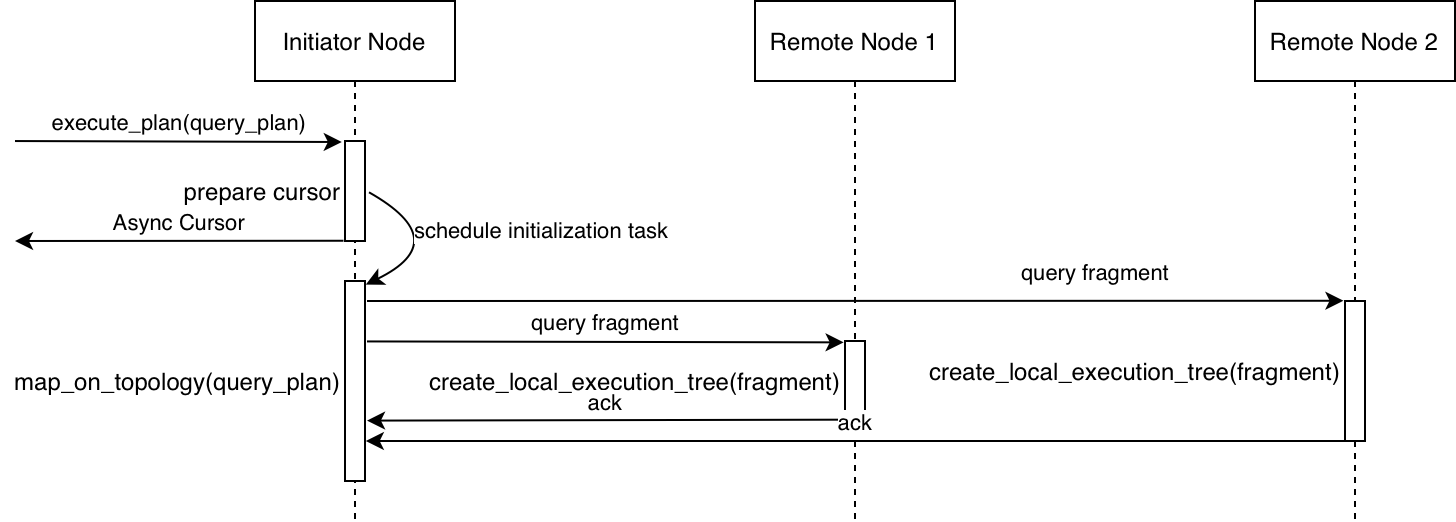

The diagram above was exported from draw.io. Its source (the exported page's mxGraphModel, read from the mxfile embedded in the PNG):
<mxGraphModel dx="946" dy="662" grid="1" gridSize="10" guides="1" tooltips="1" connect="1" arrows="1" fold="1" page="1" pageScale="1" pageWidth="827" pageHeight="1169" math="0" shadow="0">
  <root>
    <mxCell id="0" />
    <mxCell id="1" parent="0" />
    <mxCell id="nHmzO9ILMKy21SLGK2ke-18" value="query fragment" style="endArrow=classic;html=1;rounded=0;entryX=-0.076;entryY=-0.002;entryDx=0;entryDy=0;entryPerimeter=0;verticalAlign=bottom;exitX=1.1;exitY=0.1;exitDx=0;exitDy=0;exitPerimeter=0;" edge="1" parent="1" source="nHmzO9ILMKy21SLGK2ke-14" target="nHmzO9ILMKy21SLGK2ke-19">
      <mxGeometry x="0.4906" y="5" width="50" height="50" relative="1" as="geometry">
        <mxPoint x="220" y="190" as="sourcePoint" />
        <mxPoint x="523.6700000000001" y="150.67999999999995" as="targetPoint" />
        <mxPoint as="offset" />
      </mxGeometry>
    </mxCell>
    <mxCell id="nHmzO9ILMKy21SLGK2ke-1" value="Initiator Node" style="shape=umlLifeline;perimeter=lifelinePerimeter;container=1;collapsible=0;recursiveResize=0;rounded=0;shadow=0;strokeWidth=1;" vertex="1" parent="1">
      <mxGeometry x="160" y="40" width="100" height="260" as="geometry" />
    </mxCell>
    <mxCell id="nHmzO9ILMKy21SLGK2ke-14" value="map_on_topology(query_plan)" style="points=[];perimeter=orthogonalPerimeter;rounded=0;shadow=0;strokeWidth=1;align=right;labelPosition=left;verticalLabelPosition=middle;verticalAlign=middle;" vertex="1" parent="nHmzO9ILMKy21SLGK2ke-1">
      <mxGeometry x="45" y="140" width="10" height="100" as="geometry" />
    </mxCell>
    <mxCell id="nHmzO9ILMKy21SLGK2ke-22" value="prepare cursor" style="points=[];perimeter=orthogonalPerimeter;rounded=0;shadow=0;strokeWidth=1;align=right;labelPosition=left;verticalLabelPosition=middle;verticalAlign=middle;" vertex="1" parent="nHmzO9ILMKy21SLGK2ke-1">
      <mxGeometry x="45" y="70" width="10" height="50" as="geometry" />
    </mxCell>
    <mxCell id="nHmzO9ILMKy21SLGK2ke-23" value="schedule initialization task" style="curved=1;endArrow=classic;html=1;rounded=0;exitX=1.2;exitY=0.513;exitDx=0;exitDy=0;exitPerimeter=0;entryX=1.04;entryY=0.018;entryDx=0;entryDy=0;entryPerimeter=0;align=left;" edge="1" parent="nHmzO9ILMKy21SLGK2ke-1" source="nHmzO9ILMKy21SLGK2ke-22" target="nHmzO9ILMKy21SLGK2ke-14">
      <mxGeometry x="-0.442" y="-6" width="50" height="50" relative="1" as="geometry">
        <mxPoint x="150" y="210" as="sourcePoint" />
        <mxPoint x="200" y="160" as="targetPoint" />
        <Array as="points">
          <mxPoint x="100" y="120" />
        </Array>
        <mxPoint as="offset" />
      </mxGeometry>
    </mxCell>
    <mxCell id="nHmzO9ILMKy21SLGK2ke-11" value="execute_plan(query_plan)" style="endArrow=classic;html=1;rounded=0;verticalAlign=bottom;entryX=-0.16;entryY=0.01;entryDx=0;entryDy=0;entryPerimeter=0;" edge="1" parent="1" target="nHmzO9ILMKy21SLGK2ke-22">
      <mxGeometry width="50" height="50" relative="1" as="geometry">
        <mxPoint x="40" y="110" as="sourcePoint" />
        <mxPoint x="190" y="110" as="targetPoint" />
      </mxGeometry>
    </mxCell>
    <mxCell id="nHmzO9ILMKy21SLGK2ke-12" value="Remote Node 1" style="shape=umlLifeline;perimeter=lifelinePerimeter;container=1;collapsible=0;recursiveResize=0;rounded=0;shadow=0;strokeWidth=1;" vertex="1" parent="1">
      <mxGeometry x="410" y="40" width="100" height="260" as="geometry" />
    </mxCell>
    <mxCell id="nHmzO9ILMKy21SLGK2ke-15" value="create_local_execution_tree(fragment)" style="points=[];perimeter=orthogonalPerimeter;rounded=0;shadow=0;strokeWidth=1;align=right;labelPosition=left;verticalLabelPosition=middle;verticalAlign=middle;" vertex="1" parent="nHmzO9ILMKy21SLGK2ke-12">
      <mxGeometry x="45" y="170" width="10" height="40" as="geometry" />
    </mxCell>
    <mxCell id="nHmzO9ILMKy21SLGK2ke-13" value="Remote Node 2" style="shape=umlLifeline;perimeter=lifelinePerimeter;container=1;collapsible=0;recursiveResize=0;rounded=0;shadow=0;strokeWidth=1;" vertex="1" parent="1">
      <mxGeometry x="660" y="40" width="100" height="260" as="geometry" />
    </mxCell>
    <mxCell id="nHmzO9ILMKy21SLGK2ke-19" value="create_local_execution_tree(fragment)" style="points=[];perimeter=orthogonalPerimeter;rounded=0;shadow=0;strokeWidth=1;align=right;labelPosition=left;verticalLabelPosition=middle;verticalAlign=middle;" vertex="1" parent="nHmzO9ILMKy21SLGK2ke-13">
      <mxGeometry x="45" y="150" width="10" height="70" as="geometry" />
    </mxCell>
    <mxCell id="nHmzO9ILMKy21SLGK2ke-17" value="query fragment" style="endArrow=classic;html=1;rounded=0;entryX=-0.067;entryY=0.017;entryDx=0;entryDy=0;entryPerimeter=0;verticalAlign=bottom;exitX=1.1;exitY=0.302;exitDx=0;exitDy=0;exitPerimeter=0;" edge="1" parent="1" source="nHmzO9ILMKy21SLGK2ke-14" target="nHmzO9ILMKy21SLGK2ke-15">
      <mxGeometry width="50" height="50" relative="1" as="geometry">
        <mxPoint x="250" y="140" as="sourcePoint" />
        <mxPoint x="320" y="180" as="targetPoint" />
      </mxGeometry>
    </mxCell>
    <mxCell id="nHmzO9ILMKy21SLGK2ke-20" value="ack" style="endArrow=classic;html=1;rounded=0;exitX=0;exitY=0.983;exitDx=0;exitDy=0;exitPerimeter=0;entryX=1.1;entryY=0.698;entryDx=0;entryDy=0;entryPerimeter=0;verticalAlign=bottom;" edge="1" parent="1" source="nHmzO9ILMKy21SLGK2ke-15" target="nHmzO9ILMKy21SLGK2ke-14">
      <mxGeometry width="50" height="50" relative="1" as="geometry">
        <mxPoint x="380" y="230" as="sourcePoint" />
        <mxPoint x="430" y="180" as="targetPoint" />
      </mxGeometry>
    </mxCell>
    <mxCell id="nHmzO9ILMKy21SLGK2ke-21" value="ack" style="endArrow=classic;html=1;rounded=0;exitX=0;exitY=1;exitDx=0;exitDy=0;exitPerimeter=0;verticalAlign=bottom;entryX=1.039;entryY=0.8;entryDx=0;entryDy=0;entryPerimeter=0;" edge="1" parent="1" source="nHmzO9ILMKy21SLGK2ke-19" target="nHmzO9ILMKy21SLGK2ke-14">
      <mxGeometry width="50" height="50" relative="1" as="geometry">
        <mxPoint x="465" y="199.32000000000005" as="sourcePoint" />
        <mxPoint x="220" y="260" as="targetPoint" />
      </mxGeometry>
    </mxCell>
    <mxCell id="nHmzO9ILMKy21SLGK2ke-24" value="Async Cursor" style="endArrow=classic;html=1;rounded=0;exitX=-0.076;exitY=0.997;exitDx=0;exitDy=0;exitPerimeter=0;verticalAlign=bottom;" edge="1" parent="1" source="nHmzO9ILMKy21SLGK2ke-22">
      <mxGeometry width="50" height="50" relative="1" as="geometry">
        <mxPoint x="340" y="230" as="sourcePoint" />
        <mxPoint x="40" y="160" as="targetPoint" />
      </mxGeometry>
    </mxCell>
  </root>
</mxGraphModel>